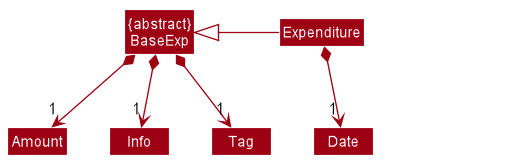

The diagram above was rendered by PlantUML. Its source (embedded in the PNG):
@startuml








skinparam BackgroundColor #FFFFFFF

skinparam Shadowing false

skinparam Class {
    FontColor #FFFFFF
    BorderThickness 1
    BorderColor #FFFFFF
    StereotypeFontColor #FFFFFF
    FontName Arial
}

skinparam Actor {
    BorderColor #000000
    Color #000000
    FontName Arial
}

skinparam Sequence {
    MessageAlign center
    BoxFontSize 15
    BoxPadding 0
    BoxFontColor #FFFFFF
    FontName Arial
}

skinparam Participant {
    FontColor #FFFFFFF
    Padding 20
}

skinparam MinClassWidth 50
skinparam ParticipantPadding 10
skinparam Shadowing false
skinparam DefaultTextAlignment center
skinparam packageStyle Rectangle

hide footbox
hide members
hide circle
skinparam arrowThickness 1.1
skinparam arrowColor #9D0012
skinparam classBackgroundColor #9D0012

Class "{abstract}\nBaseExp" as BaseExp
Class Expenditure
Class Amount
Class Date
Class Info
Class Tag


Class HiddenOutside #FFFFFF

Expenditure -left-|> BaseExp
BaseExp *--> "1" Amount
BaseExp *--> "1" Tag
BaseExp *--> "1" Info
Expenditure *--> "1" Date

@enduml